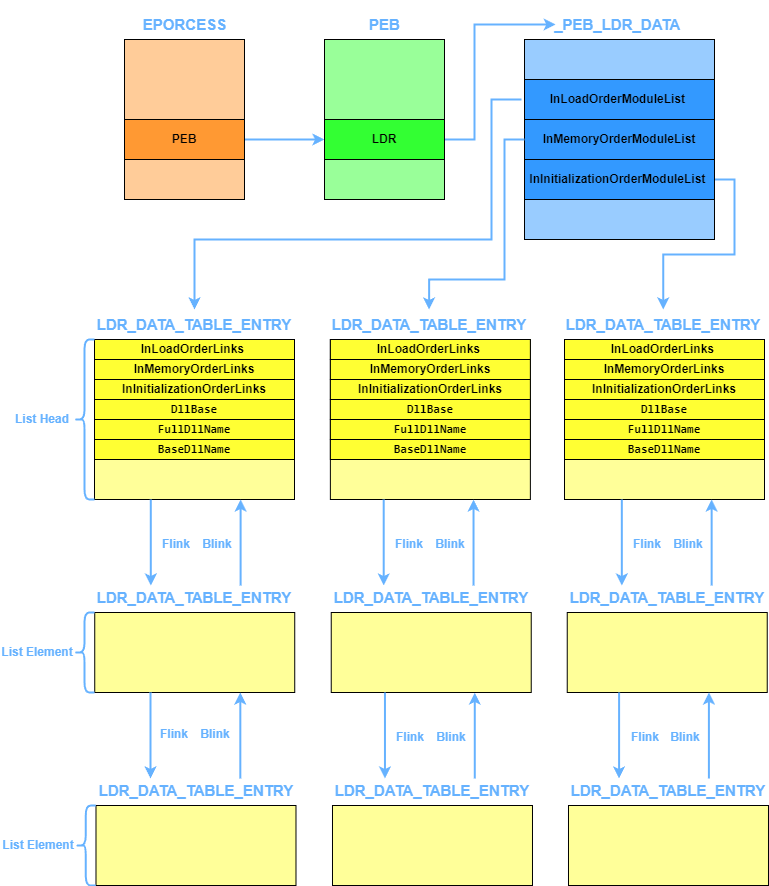

The diagram above was exported from draw.io. Its source (the exported page's mxGraphModel, read from the mxfile embedded in the PNG):
<mxGraphModel dx="1050" dy="585" grid="1" gridSize="10" guides="1" tooltips="1" connect="1" arrows="1" fold="1" page="1" pageScale="1" pageWidth="850" pageHeight="1100" math="0" shadow="0">
  <root>
    <mxCell id="0" />
    <mxCell id="1" parent="0" />
    <mxCell id="apMcUBUNCUTY4S51vbFw-1" value="" style="rounded=0;whiteSpace=wrap;html=1;fillColor=#FFCC99;" vertex="1" parent="1">
      <mxGeometry x="174" y="200" width="120" height="160" as="geometry" />
    </mxCell>
    <mxCell id="apMcUBUNCUTY4S51vbFw-50" style="edgeStyle=orthogonalEdgeStyle;rounded=0;orthogonalLoop=1;jettySize=auto;html=1;exitX=1;exitY=0.5;exitDx=0;exitDy=0;entryX=0;entryY=0.5;entryDx=0;entryDy=0;strokeColor=#66B2FF;strokeWidth=2;" edge="1" parent="1" source="apMcUBUNCUTY4S51vbFw-3" target="apMcUBUNCUTY4S51vbFw-8">
      <mxGeometry relative="1" as="geometry">
        <Array as="points">
          <mxPoint x="334" y="300" />
          <mxPoint x="334" y="300" />
        </Array>
      </mxGeometry>
    </mxCell>
    <mxCell id="apMcUBUNCUTY4S51vbFw-3" value="PEB" style="rounded=0;whiteSpace=wrap;html=1;fontStyle=1;fillColor=#FF9933;" vertex="1" parent="1">
      <mxGeometry x="174" y="280" width="120" height="40" as="geometry" />
    </mxCell>
    <mxCell id="apMcUBUNCUTY4S51vbFw-4" value="EPORCESS" style="text;html=1;strokeColor=none;fillColor=none;align=center;verticalAlign=middle;whiteSpace=wrap;rounded=0;fontSize=15;fontStyle=1;fontColor=#66B2FF;" vertex="1" parent="1">
      <mxGeometry x="191.5" y="170" width="85" height="30" as="geometry" />
    </mxCell>
    <mxCell id="apMcUBUNCUTY4S51vbFw-7" value="" style="rounded=0;whiteSpace=wrap;html=1;fillColor=#99FF99;" vertex="1" parent="1">
      <mxGeometry x="374" y="200" width="120" height="160" as="geometry" />
    </mxCell>
    <mxCell id="apMcUBUNCUTY4S51vbFw-20" style="edgeStyle=orthogonalEdgeStyle;rounded=0;orthogonalLoop=1;jettySize=auto;html=1;exitX=1;exitY=0.5;exitDx=0;exitDy=0;entryX=0;entryY=0.5;entryDx=0;entryDy=0;strokeColor=#66B2FF;strokeWidth=2;" edge="1" parent="1" source="apMcUBUNCUTY4S51vbFw-8" target="apMcUBUNCUTY4S51vbFw-14">
      <mxGeometry relative="1" as="geometry">
        <Array as="points">
          <mxPoint x="524" y="300" />
          <mxPoint x="524" y="185" />
        </Array>
      </mxGeometry>
    </mxCell>
    <mxCell id="apMcUBUNCUTY4S51vbFw-8" value="LDR" style="rounded=0;whiteSpace=wrap;html=1;fontStyle=1;fillColor=#33FF33;" vertex="1" parent="1">
      <mxGeometry x="374" y="280" width="120" height="40" as="geometry" />
    </mxCell>
    <mxCell id="apMcUBUNCUTY4S51vbFw-9" value="PEB" style="text;html=1;strokeColor=none;fillColor=none;align=center;verticalAlign=middle;whiteSpace=wrap;rounded=0;fontSize=15;fontStyle=1;fontColor=#66B2FF;" vertex="1" parent="1">
      <mxGeometry x="391.5" y="170" width="85" height="30" as="geometry" />
    </mxCell>
    <mxCell id="apMcUBUNCUTY4S51vbFw-14" value="&lt;p&gt;_PEB_LDR_DATA&amp;nbsp;&lt;/p&gt;" style="text;html=1;strokeColor=none;fillColor=none;align=center;verticalAlign=middle;whiteSpace=wrap;rounded=0;fontSize=15;fontStyle=1;fontColor=#66B2FF;" vertex="1" parent="1">
      <mxGeometry x="605.25" y="170" width="127.5" height="30" as="geometry" />
    </mxCell>
    <mxCell id="apMcUBUNCUTY4S51vbFw-16" value="" style="rounded=0;whiteSpace=wrap;html=1;fillColor=#99CCFF;" vertex="1" parent="1">
      <mxGeometry x="574" y="200" width="190" height="200" as="geometry" />
    </mxCell>
    <mxCell id="apMcUBUNCUTY4S51vbFw-51" style="edgeStyle=orthogonalEdgeStyle;rounded=0;orthogonalLoop=1;jettySize=auto;html=1;exitX=1;exitY=0.5;exitDx=0;exitDy=0;entryX=0.5;entryY=0;entryDx=0;entryDy=0;strokeColor=#66B2FF;strokeWidth=2;" edge="1" parent="1" source="apMcUBUNCUTY4S51vbFw-17" target="apMcUBUNCUTY4S51vbFw-32">
      <mxGeometry relative="1" as="geometry" />
    </mxCell>
    <mxCell id="apMcUBUNCUTY4S51vbFw-17" value="InInitializationOrderModuleList&amp;nbsp;" style="rounded=0;whiteSpace=wrap;html=1;fontStyle=1;fillColor=#3399FF;" vertex="1" parent="1">
      <mxGeometry x="574" y="320" width="190" height="40" as="geometry" />
    </mxCell>
    <mxCell id="apMcUBUNCUTY4S51vbFw-18" value="InMemoryOrderModuleList" style="rounded=0;whiteSpace=wrap;html=1;fontStyle=1;fillColor=#3399FF;" vertex="1" parent="1">
      <mxGeometry x="574" y="280" width="190" height="40" as="geometry" />
    </mxCell>
    <mxCell id="apMcUBUNCUTY4S51vbFw-52" style="edgeStyle=orthogonalEdgeStyle;rounded=0;orthogonalLoop=1;jettySize=auto;html=1;exitX=0;exitY=0.5;exitDx=0;exitDy=0;entryX=0.5;entryY=0;entryDx=0;entryDy=0;strokeColor=#66B2FF;strokeWidth=2;" edge="1" parent="1" source="apMcUBUNCUTY4S51vbFw-18" target="apMcUBUNCUTY4S51vbFw-23">
      <mxGeometry relative="1" as="geometry">
        <Array as="points">
          <mxPoint x="554" y="300" />
          <mxPoint x="554" y="440" />
          <mxPoint x="479" y="440" />
        </Array>
      </mxGeometry>
    </mxCell>
    <mxCell id="apMcUBUNCUTY4S51vbFw-53" style="edgeStyle=orthogonalEdgeStyle;rounded=0;orthogonalLoop=1;jettySize=auto;html=1;exitX=0;exitY=0.5;exitDx=0;exitDy=0;entryX=0.5;entryY=0;entryDx=0;entryDy=0;strokeColor=#66B2FF;strokeWidth=2;" edge="1" parent="1" target="apMcUBUNCUTY4S51vbFw-41">
      <mxGeometry relative="1" as="geometry">
        <mxPoint x="571" y="260" as="sourcePoint" />
        <mxPoint x="241" y="470" as="targetPoint" />
        <Array as="points">
          <mxPoint x="541" y="260" />
          <mxPoint x="541" y="400" />
          <mxPoint x="244" y="400" />
        </Array>
      </mxGeometry>
    </mxCell>
    <mxCell id="apMcUBUNCUTY4S51vbFw-19" value="InLoadOrderModuleList&amp;nbsp;" style="rounded=0;whiteSpace=wrap;html=1;fontStyle=1;fillColor=#3399FF;" vertex="1" parent="1">
      <mxGeometry x="574" y="240" width="190" height="40" as="geometry" />
    </mxCell>
    <mxCell id="apMcUBUNCUTY4S51vbFw-21" value="" style="rounded=0;whiteSpace=wrap;html=1;fillColor=#FFFF99;" vertex="1" parent="1">
      <mxGeometry x="379.87" y="500" width="200" height="160" as="geometry" />
    </mxCell>
    <mxCell id="apMcUBUNCUTY4S51vbFw-23" value="LDR_DATA_TABLE_ENTRY" style="text;html=1;strokeColor=none;fillColor=none;align=center;verticalAlign=middle;whiteSpace=wrap;rounded=0;fontSize=15;fontStyle=1;fontColor=#66B2FF;" vertex="1" parent="1">
      <mxGeometry x="379.87" y="470" width="197.5" height="30" as="geometry" />
    </mxCell>
    <mxCell id="apMcUBUNCUTY4S51vbFw-24" value="InLoadOrderLinks&amp;nbsp;" style="rounded=0;whiteSpace=wrap;html=1;fontStyle=1;fillColor=#FFFF33;" vertex="1" parent="1">
      <mxGeometry x="379.87" y="500" width="200" height="20" as="geometry" />
    </mxCell>
    <mxCell id="apMcUBUNCUTY4S51vbFw-25" value="InMemoryOrderLinks" style="rounded=0;whiteSpace=wrap;html=1;fontStyle=1;fillColor=#FFFF33;" vertex="1" parent="1">
      <mxGeometry x="379.87" y="520" width="200" height="20" as="geometry" />
    </mxCell>
    <mxCell id="apMcUBUNCUTY4S51vbFw-26" value="InInitializationOrderLinks" style="rounded=0;whiteSpace=wrap;html=1;fontStyle=1;fillColor=#FFFF33;" vertex="1" parent="1">
      <mxGeometry x="379.87" y="540" width="200" height="20" as="geometry" />
    </mxCell>
    <mxCell id="apMcUBUNCUTY4S51vbFw-28" value="&lt;pre style=&quot;font-family: Consolas&quot;&gt;DllBase&lt;/pre&gt;" style="rounded=0;whiteSpace=wrap;html=1;fontStyle=1;fillColor=#FFFF33;" vertex="1" parent="1">
      <mxGeometry x="379.87" y="560" width="200" height="20" as="geometry" />
    </mxCell>
    <mxCell id="apMcUBUNCUTY4S51vbFw-29" value="&lt;pre style=&quot;font-family: Consolas&quot;&gt;BaseDllName&lt;/pre&gt;" style="rounded=0;whiteSpace=wrap;html=1;fontStyle=1;fillColor=#FFFF33;" vertex="1" parent="1">
      <mxGeometry x="379.87" y="600" width="200" height="20" as="geometry" />
    </mxCell>
    <mxCell id="apMcUBUNCUTY4S51vbFw-30" value="&lt;pre style=&quot;font-family: Consolas&quot;&gt;FullDllName&lt;/pre&gt;" style="rounded=0;whiteSpace=wrap;html=1;fontStyle=1;fillColor=#FFFF33;" vertex="1" parent="1">
      <mxGeometry x="379.87" y="580" width="200" height="20" as="geometry" />
    </mxCell>
    <mxCell id="apMcUBUNCUTY4S51vbFw-31" value="" style="rounded=0;whiteSpace=wrap;html=1;fillColor=#FFFF99;" vertex="1" parent="1">
      <mxGeometry x="614" y="500" width="200" height="160" as="geometry" />
    </mxCell>
    <mxCell id="apMcUBUNCUTY4S51vbFw-32" value="LDR_DATA_TABLE_ENTRY" style="text;html=1;strokeColor=none;fillColor=none;align=center;verticalAlign=middle;whiteSpace=wrap;rounded=0;fontSize=15;fontStyle=1;fontColor=#66B2FF;" vertex="1" parent="1">
      <mxGeometry x="614" y="470" width="197.5" height="30" as="geometry" />
    </mxCell>
    <mxCell id="apMcUBUNCUTY4S51vbFw-33" value="InLoadOrderLinks&amp;nbsp;" style="rounded=0;whiteSpace=wrap;html=1;fontStyle=1;fillColor=#FFFF33;" vertex="1" parent="1">
      <mxGeometry x="614" y="500" width="200" height="20" as="geometry" />
    </mxCell>
    <mxCell id="apMcUBUNCUTY4S51vbFw-34" value="InMemoryOrderLinks" style="rounded=0;whiteSpace=wrap;html=1;fontStyle=1;fillColor=#FFFF33;" vertex="1" parent="1">
      <mxGeometry x="614" y="520" width="200" height="20" as="geometry" />
    </mxCell>
    <mxCell id="apMcUBUNCUTY4S51vbFw-35" value="InInitializationOrderLinks" style="rounded=0;whiteSpace=wrap;html=1;fontStyle=1;fillColor=#FFFF33;" vertex="1" parent="1">
      <mxGeometry x="614" y="540" width="200" height="20" as="geometry" />
    </mxCell>
    <mxCell id="apMcUBUNCUTY4S51vbFw-37" value="&lt;pre style=&quot;font-family: Consolas&quot;&gt;DllBase&lt;/pre&gt;" style="rounded=0;whiteSpace=wrap;html=1;fontStyle=1;fillColor=#FFFF33;" vertex="1" parent="1">
      <mxGeometry x="614" y="560" width="200" height="20" as="geometry" />
    </mxCell>
    <mxCell id="apMcUBUNCUTY4S51vbFw-38" value="&lt;pre style=&quot;font-family: Consolas&quot;&gt;BaseDllName&lt;/pre&gt;" style="rounded=0;whiteSpace=wrap;html=1;fontStyle=1;fillColor=#FFFF33;" vertex="1" parent="1">
      <mxGeometry x="614" y="600" width="200" height="20" as="geometry" />
    </mxCell>
    <mxCell id="apMcUBUNCUTY4S51vbFw-39" value="&lt;pre style=&quot;font-family: Consolas&quot;&gt;FullDllName&lt;/pre&gt;" style="rounded=0;whiteSpace=wrap;html=1;fontStyle=1;fillColor=#FFFF33;" vertex="1" parent="1">
      <mxGeometry x="614" y="580" width="200" height="20" as="geometry" />
    </mxCell>
    <mxCell id="apMcUBUNCUTY4S51vbFw-40" value="" style="rounded=0;whiteSpace=wrap;html=1;fillColor=#FFFF99;" vertex="1" parent="1">
      <mxGeometry x="144" y="500" width="200" height="160" as="geometry" />
    </mxCell>
    <mxCell id="apMcUBUNCUTY4S51vbFw-41" value="LDR_DATA_TABLE_ENTRY" style="text;html=1;strokeColor=none;fillColor=none;align=center;verticalAlign=middle;whiteSpace=wrap;rounded=0;fontSize=15;fontStyle=1;fontColor=#66B2FF;" vertex="1" parent="1">
      <mxGeometry x="145.25" y="470" width="197.5" height="30" as="geometry" />
    </mxCell>
    <mxCell id="apMcUBUNCUTY4S51vbFw-42" value="InLoadOrderLinks&amp;nbsp;" style="rounded=0;whiteSpace=wrap;html=1;fontStyle=1;fillColor=#FFFF33;" vertex="1" parent="1">
      <mxGeometry x="144" y="500" width="200" height="20" as="geometry" />
    </mxCell>
    <mxCell id="apMcUBUNCUTY4S51vbFw-43" value="InMemoryOrderLinks" style="rounded=0;whiteSpace=wrap;html=1;fontStyle=1;fillColor=#FFFF33;" vertex="1" parent="1">
      <mxGeometry x="144" y="520" width="200" height="20" as="geometry" />
    </mxCell>
    <mxCell id="apMcUBUNCUTY4S51vbFw-44" value="InInitializationOrderLinks" style="rounded=0;whiteSpace=wrap;html=1;fontStyle=1;fillColor=#FFFF33;" vertex="1" parent="1">
      <mxGeometry x="144" y="540" width="200" height="20" as="geometry" />
    </mxCell>
    <mxCell id="apMcUBUNCUTY4S51vbFw-46" value="&lt;pre style=&quot;font-family: Consolas&quot;&gt;DllBase&lt;/pre&gt;" style="rounded=0;whiteSpace=wrap;html=1;fontStyle=1;fillColor=#FFFF33;" vertex="1" parent="1">
      <mxGeometry x="144" y="560" width="200" height="20" as="geometry" />
    </mxCell>
    <mxCell id="apMcUBUNCUTY4S51vbFw-47" value="&lt;pre style=&quot;font-family: Consolas&quot;&gt;BaseDllName&lt;/pre&gt;" style="rounded=0;whiteSpace=wrap;html=1;fontStyle=1;fillColor=#FFFF33;" vertex="1" parent="1">
      <mxGeometry x="144" y="600" width="200" height="20" as="geometry" />
    </mxCell>
    <mxCell id="apMcUBUNCUTY4S51vbFw-48" value="&lt;pre style=&quot;font-family: Consolas&quot;&gt;FullDllName&lt;/pre&gt;" style="rounded=0;whiteSpace=wrap;html=1;fontStyle=1;fillColor=#FFFF33;" vertex="1" parent="1">
      <mxGeometry x="144" y="580" width="200" height="20" as="geometry" />
    </mxCell>
    <mxCell id="apMcUBUNCUTY4S51vbFw-54" value="" style="rounded=0;whiteSpace=wrap;html=1;fillColor=#FFFF99;" vertex="1" parent="1">
      <mxGeometry x="144.24" y="773" width="200" height="80" as="geometry" />
    </mxCell>
    <mxCell id="apMcUBUNCUTY4S51vbFw-55" value="LDR_DATA_TABLE_ENTRY" style="text;html=1;strokeColor=none;fillColor=none;align=center;verticalAlign=middle;whiteSpace=wrap;rounded=0;fontSize=15;fontStyle=1;fontColor=#66B2FF;" vertex="1" parent="1">
      <mxGeometry x="145.49" y="743" width="197.5" height="30" as="geometry" />
    </mxCell>
    <mxCell id="apMcUBUNCUTY4S51vbFw-63" value="" style="rounded=0;whiteSpace=wrap;html=1;fillColor=#FFFF99;" vertex="1" parent="1">
      <mxGeometry x="145.49" y="966" width="200" height="80" as="geometry" />
    </mxCell>
    <mxCell id="apMcUBUNCUTY4S51vbFw-64" value="LDR_DATA_TABLE_ENTRY" style="text;html=1;strokeColor=none;fillColor=none;align=center;verticalAlign=middle;whiteSpace=wrap;rounded=0;fontSize=15;fontStyle=1;fontColor=#66B2FF;" vertex="1" parent="1">
      <mxGeometry x="146.74" y="936" width="197.5" height="30" as="geometry" />
    </mxCell>
    <mxCell id="apMcUBUNCUTY4S51vbFw-65" value="" style="rounded=0;whiteSpace=wrap;html=1;fillColor=#FFFF99;" vertex="1" parent="1">
      <mxGeometry x="380.74" y="773" width="200" height="80" as="geometry" />
    </mxCell>
    <mxCell id="apMcUBUNCUTY4S51vbFw-66" value="LDR_DATA_TABLE_ENTRY" style="text;html=1;strokeColor=none;fillColor=none;align=center;verticalAlign=middle;whiteSpace=wrap;rounded=0;fontSize=15;fontStyle=1;fontColor=#66B2FF;" vertex="1" parent="1">
      <mxGeometry x="381.99" y="743" width="197.5" height="30" as="geometry" />
    </mxCell>
    <mxCell id="apMcUBUNCUTY4S51vbFw-67" value="" style="rounded=0;whiteSpace=wrap;html=1;fillColor=#FFFF99;" vertex="1" parent="1">
      <mxGeometry x="381.99" y="966" width="200" height="80" as="geometry" />
    </mxCell>
    <mxCell id="apMcUBUNCUTY4S51vbFw-68" value="LDR_DATA_TABLE_ENTRY" style="text;html=1;strokeColor=none;fillColor=none;align=center;verticalAlign=middle;whiteSpace=wrap;rounded=0;fontSize=15;fontStyle=1;fontColor=#66B2FF;" vertex="1" parent="1">
      <mxGeometry x="383.24" y="936" width="197.5" height="30" as="geometry" />
    </mxCell>
    <mxCell id="apMcUBUNCUTY4S51vbFw-69" value="" style="rounded=0;whiteSpace=wrap;html=1;fillColor=#FFFF99;" vertex="1" parent="1">
      <mxGeometry x="616.74" y="773" width="200" height="80" as="geometry" />
    </mxCell>
    <mxCell id="apMcUBUNCUTY4S51vbFw-70" value="LDR_DATA_TABLE_ENTRY" style="text;html=1;strokeColor=none;fillColor=none;align=center;verticalAlign=middle;whiteSpace=wrap;rounded=0;fontSize=15;fontStyle=1;fontColor=#66B2FF;" vertex="1" parent="1">
      <mxGeometry x="617.99" y="743" width="197.5" height="30" as="geometry" />
    </mxCell>
    <mxCell id="apMcUBUNCUTY4S51vbFw-71" value="" style="rounded=0;whiteSpace=wrap;html=1;fillColor=#FFFF99;" vertex="1" parent="1">
      <mxGeometry x="617.99" y="966" width="200" height="80" as="geometry" />
    </mxCell>
    <mxCell id="apMcUBUNCUTY4S51vbFw-72" value="LDR_DATA_TABLE_ENTRY" style="text;html=1;strokeColor=none;fillColor=none;align=center;verticalAlign=middle;whiteSpace=wrap;rounded=0;fontSize=15;fontStyle=1;fontColor=#66B2FF;" vertex="1" parent="1">
      <mxGeometry x="619.24" y="936" width="197.5" height="30" as="geometry" />
    </mxCell>
    <mxCell id="apMcUBUNCUTY4S51vbFw-88" value="Flink" style="text;html=1;strokeColor=none;fillColor=none;align=center;verticalAlign=middle;whiteSpace=wrap;rounded=0;strokeWidth=2;fontStyle=1;fontColor=#66B2FF;" vertex="1" parent="1">
      <mxGeometry x="208.32" y="690" width="36" height="30" as="geometry" />
    </mxCell>
    <mxCell id="apMcUBUNCUTY4S51vbFw-89" value="Blink" style="text;html=1;strokeColor=none;fillColor=none;align=center;verticalAlign=middle;whiteSpace=wrap;rounded=0;strokeWidth=2;fontStyle=1;fontColor=#66B2FF;" vertex="1" parent="1">
      <mxGeometry x="248.82" y="690" width="36" height="30" as="geometry" />
    </mxCell>
    <mxCell id="apMcUBUNCUTY4S51vbFw-93" value="Flink" style="text;html=1;strokeColor=none;fillColor=none;align=center;verticalAlign=middle;whiteSpace=wrap;rounded=0;strokeWidth=2;fontStyle=1;fontColor=#66B2FF;" vertex="1" parent="1">
      <mxGeometry x="205.82999999999998" y="880" width="36" height="30" as="geometry" />
    </mxCell>
    <mxCell id="apMcUBUNCUTY4S51vbFw-94" value="Blink" style="text;html=1;strokeColor=none;fillColor=none;align=center;verticalAlign=middle;whiteSpace=wrap;rounded=0;strokeWidth=2;fontStyle=1;fontColor=#66B2FF;" vertex="1" parent="1">
      <mxGeometry x="247.32999999999998" y="880" width="36" height="30" as="geometry" />
    </mxCell>
    <mxCell id="apMcUBUNCUTY4S51vbFw-99" value="" style="endArrow=classic;html=1;rounded=0;strokeWidth=2;strokeColor=#66B2FF;" edge="1" parent="1">
      <mxGeometry width="50" height="50" relative="1" as="geometry">
        <mxPoint x="200" y="853" as="sourcePoint" />
        <mxPoint x="200" y="939" as="targetPoint" />
      </mxGeometry>
    </mxCell>
    <mxCell id="apMcUBUNCUTY4S51vbFw-100" value="" style="endArrow=classic;html=1;rounded=0;strokeWidth=2;strokeColor=#66B2FF;" edge="1" parent="1">
      <mxGeometry width="50" height="50" relative="1" as="geometry">
        <mxPoint x="289.82" y="939" as="sourcePoint" />
        <mxPoint x="289.82" y="853" as="targetPoint" />
      </mxGeometry>
    </mxCell>
    <mxCell id="apMcUBUNCUTY4S51vbFw-103" value="" style="endArrow=classic;html=1;rounded=0;strokeWidth=2;strokeColor=#66B2FF;" edge="1" parent="1">
      <mxGeometry width="50" height="50" relative="1" as="geometry">
        <mxPoint x="200.29" y="660" as="sourcePoint" />
        <mxPoint x="200.29" y="746" as="targetPoint" />
      </mxGeometry>
    </mxCell>
    <mxCell id="apMcUBUNCUTY4S51vbFw-104" value="" style="endArrow=classic;html=1;rounded=0;strokeWidth=2;strokeColor=#66B2FF;" edge="1" parent="1">
      <mxGeometry width="50" height="50" relative="1" as="geometry">
        <mxPoint x="290.11" y="746" as="sourcePoint" />
        <mxPoint x="290.11" y="660" as="targetPoint" />
      </mxGeometry>
    </mxCell>
    <mxCell id="apMcUBUNCUTY4S51vbFw-105" value="" style="shape=curlyBracket;whiteSpace=wrap;html=1;rounded=1;labelPosition=left;verticalLabelPosition=middle;align=right;verticalAlign=middle;fillColor=#FFFFFF;strokeColor=#66B2FF;strokeWidth=2;" vertex="1" parent="1">
      <mxGeometry x="124" y="500" width="20" height="160" as="geometry" />
    </mxCell>
    <mxCell id="apMcUBUNCUTY4S51vbFw-106" value="List Head" style="text;html=1;strokeColor=none;fillColor=none;align=center;verticalAlign=middle;whiteSpace=wrap;rounded=0;fontColor=#66B2FF;fontStyle=1" vertex="1" parent="1">
      <mxGeometry x="60" y="565" width="64" height="30" as="geometry" />
    </mxCell>
    <mxCell id="apMcUBUNCUTY4S51vbFw-107" value="" style="shape=curlyBracket;whiteSpace=wrap;html=1;rounded=1;labelPosition=left;verticalLabelPosition=middle;align=right;verticalAlign=middle;strokeWidth=2;strokeColor=#66B2FF;" vertex="1" parent="1">
      <mxGeometry x="124" y="773" width="20" height="80" as="geometry" />
    </mxCell>
    <mxCell id="apMcUBUNCUTY4S51vbFw-108" value="List Element" style="text;html=1;strokeColor=none;fillColor=none;align=center;verticalAlign=middle;whiteSpace=wrap;rounded=0;fontStyle=1;fontColor=#66B2FF;" vertex="1" parent="1">
      <mxGeometry x="50" y="798" width="74" height="30" as="geometry" />
    </mxCell>
    <mxCell id="apMcUBUNCUTY4S51vbFw-109" value="" style="shape=curlyBracket;whiteSpace=wrap;html=1;rounded=1;labelPosition=left;verticalLabelPosition=middle;align=right;verticalAlign=middle;strokeWidth=2;strokeColor=#66B2FF;" vertex="1" parent="1">
      <mxGeometry x="125.25" y="966" width="20" height="80" as="geometry" />
    </mxCell>
    <mxCell id="apMcUBUNCUTY4S51vbFw-110" value="List Element" style="text;html=1;strokeColor=none;fillColor=none;align=center;verticalAlign=middle;whiteSpace=wrap;rounded=0;fontStyle=1;fontColor=#66B2FF;" vertex="1" parent="1">
      <mxGeometry x="51.25" y="991" width="74" height="30" as="geometry" />
    </mxCell>
    <mxCell id="apMcUBUNCUTY4S51vbFw-111" value="Flink" style="text;html=1;strokeColor=none;fillColor=none;align=center;verticalAlign=middle;whiteSpace=wrap;rounded=0;strokeWidth=2;fontStyle=1;fontColor=#66B2FF;" vertex="1" parent="1">
      <mxGeometry x="441.24" y="690" width="36" height="30" as="geometry" />
    </mxCell>
    <mxCell id="apMcUBUNCUTY4S51vbFw-112" value="Blink" style="text;html=1;strokeColor=none;fillColor=none;align=center;verticalAlign=middle;whiteSpace=wrap;rounded=0;strokeWidth=2;fontStyle=1;fontColor=#66B2FF;" vertex="1" parent="1">
      <mxGeometry x="481.74" y="690" width="36" height="30" as="geometry" />
    </mxCell>
    <mxCell id="apMcUBUNCUTY4S51vbFw-113" value="" style="endArrow=classic;html=1;rounded=0;strokeWidth=2;strokeColor=#66B2FF;" edge="1" parent="1">
      <mxGeometry width="50" height="50" relative="1" as="geometry">
        <mxPoint x="433.21" y="660" as="sourcePoint" />
        <mxPoint x="433.21" y="746" as="targetPoint" />
      </mxGeometry>
    </mxCell>
    <mxCell id="apMcUBUNCUTY4S51vbFw-114" value="" style="endArrow=classic;html=1;rounded=0;strokeWidth=2;strokeColor=#66B2FF;" edge="1" parent="1">
      <mxGeometry width="50" height="50" relative="1" as="geometry">
        <mxPoint x="523.03" y="746" as="sourcePoint" />
        <mxPoint x="523.03" y="660" as="targetPoint" />
      </mxGeometry>
    </mxCell>
    <mxCell id="apMcUBUNCUTY4S51vbFw-115" value="Flink" style="text;html=1;strokeColor=none;fillColor=none;align=center;verticalAlign=middle;whiteSpace=wrap;rounded=0;strokeWidth=2;fontStyle=1;fontColor=#66B2FF;" vertex="1" parent="1">
      <mxGeometry x="679.36" y="690" width="36" height="30" as="geometry" />
    </mxCell>
    <mxCell id="apMcUBUNCUTY4S51vbFw-116" value="Blink" style="text;html=1;strokeColor=none;fillColor=none;align=center;verticalAlign=middle;whiteSpace=wrap;rounded=0;strokeWidth=2;fontStyle=1;fontColor=#66B2FF;" vertex="1" parent="1">
      <mxGeometry x="719.86" y="690" width="36" height="30" as="geometry" />
    </mxCell>
    <mxCell id="apMcUBUNCUTY4S51vbFw-117" value="" style="endArrow=classic;html=1;rounded=0;strokeWidth=2;strokeColor=#66B2FF;" edge="1" parent="1">
      <mxGeometry width="50" height="50" relative="1" as="geometry">
        <mxPoint x="671.33" y="660" as="sourcePoint" />
        <mxPoint x="671.33" y="746" as="targetPoint" />
      </mxGeometry>
    </mxCell>
    <mxCell id="apMcUBUNCUTY4S51vbFw-118" value="" style="endArrow=classic;html=1;rounded=0;strokeWidth=2;strokeColor=#66B2FF;" edge="1" parent="1">
      <mxGeometry width="50" height="50" relative="1" as="geometry">
        <mxPoint x="761.1500000000001" y="746" as="sourcePoint" />
        <mxPoint x="761.1500000000001" y="660" as="targetPoint" />
      </mxGeometry>
    </mxCell>
    <mxCell id="apMcUBUNCUTY4S51vbFw-119" value="Flink" style="text;html=1;strokeColor=none;fillColor=none;align=center;verticalAlign=middle;whiteSpace=wrap;rounded=0;strokeWidth=2;fontStyle=1;fontColor=#66B2FF;" vertex="1" parent="1">
      <mxGeometry x="442.49" y="883" width="36" height="30" as="geometry" />
    </mxCell>
    <mxCell id="apMcUBUNCUTY4S51vbFw-120" value="Blink" style="text;html=1;strokeColor=none;fillColor=none;align=center;verticalAlign=middle;whiteSpace=wrap;rounded=0;strokeWidth=2;fontStyle=1;fontColor=#66B2FF;" vertex="1" parent="1">
      <mxGeometry x="482.99" y="883" width="36" height="30" as="geometry" />
    </mxCell>
    <mxCell id="apMcUBUNCUTY4S51vbFw-121" value="" style="endArrow=classic;html=1;rounded=0;strokeWidth=2;strokeColor=#66B2FF;" edge="1" parent="1">
      <mxGeometry width="50" height="50" relative="1" as="geometry">
        <mxPoint x="434.46" y="853" as="sourcePoint" />
        <mxPoint x="434.46" y="939" as="targetPoint" />
      </mxGeometry>
    </mxCell>
    <mxCell id="apMcUBUNCUTY4S51vbFw-122" value="" style="endArrow=classic;html=1;rounded=0;strokeWidth=2;strokeColor=#66B2FF;" edge="1" parent="1">
      <mxGeometry width="50" height="50" relative="1" as="geometry">
        <mxPoint x="524.28" y="939" as="sourcePoint" />
        <mxPoint x="524.28" y="853" as="targetPoint" />
      </mxGeometry>
    </mxCell>
    <mxCell id="apMcUBUNCUTY4S51vbFw-123" value="Flink" style="text;html=1;strokeColor=none;fillColor=none;align=center;verticalAlign=middle;whiteSpace=wrap;rounded=0;strokeWidth=2;fontStyle=1;fontColor=#66B2FF;" vertex="1" parent="1">
      <mxGeometry x="676.62" y="883" width="36" height="30" as="geometry" />
    </mxCell>
    <mxCell id="apMcUBUNCUTY4S51vbFw-124" value="Blink" style="text;html=1;strokeColor=none;fillColor=none;align=center;verticalAlign=middle;whiteSpace=wrap;rounded=0;strokeWidth=2;fontStyle=1;fontColor=#66B2FF;" vertex="1" parent="1">
      <mxGeometry x="717.12" y="883" width="36" height="30" as="geometry" />
    </mxCell>
    <mxCell id="apMcUBUNCUTY4S51vbFw-125" value="" style="endArrow=classic;html=1;rounded=0;strokeWidth=2;strokeColor=#66B2FF;" edge="1" parent="1">
      <mxGeometry width="50" height="50" relative="1" as="geometry">
        <mxPoint x="668.5899999999999" y="853" as="sourcePoint" />
        <mxPoint x="668.5899999999999" y="939" as="targetPoint" />
      </mxGeometry>
    </mxCell>
    <mxCell id="apMcUBUNCUTY4S51vbFw-126" value="" style="endArrow=classic;html=1;rounded=0;strokeWidth=2;strokeColor=#66B2FF;" edge="1" parent="1">
      <mxGeometry width="50" height="50" relative="1" as="geometry">
        <mxPoint x="758.41" y="939" as="sourcePoint" />
        <mxPoint x="758.41" y="853" as="targetPoint" />
      </mxGeometry>
    </mxCell>
  </root>
</mxGraphModel>